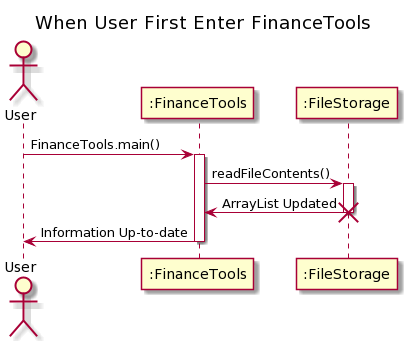

The diagram above was rendered by PlantUML. Its source (embedded in the PNG):
@startuml
title When User First Enter FinanceTools
actor User

User -> ":FinanceTools" : FinanceTools.main()
activate ":FinanceTools"

":FinanceTools" -> ":FileStorage" : readFileContents()
activate ":FileStorage"

":FileStorage" -> ":FinanceTools" : ArrayList Updated
destroy ":FileStorage"

":FinanceTools" -> User : Information Up-to-date
deactivate ":FinanceTools"
@enduml